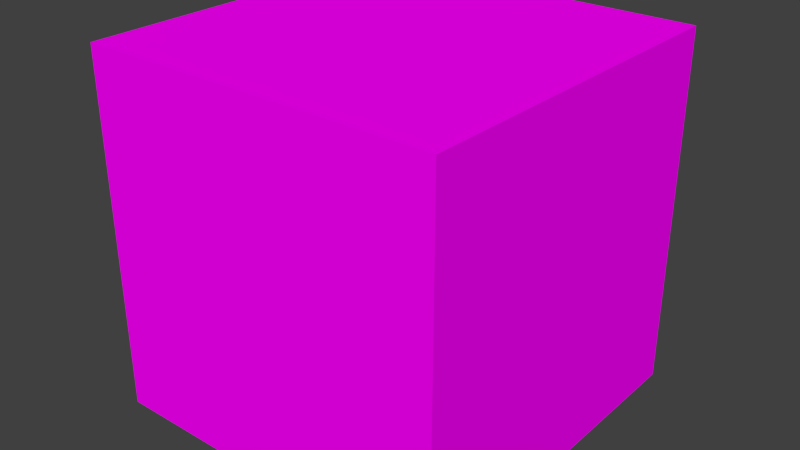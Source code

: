 # Source: Box.blend  (saved by Blender 2.75.0; exported with 4.5.12 LTS)
import bpy
from mathutils import Matrix  # noqa: F401  (used for matrix-valued properties, if any)

bpy.ops.wm.read_factory_settings(use_empty=True)
scene = bpy.context.scene
scene.name = 'Scene'

# ---- collections
col_collection_1 = bpy.data.collections.new('Collection 1'); scene.collection.children.link(col_collection_1)

# ---- images (referenced by path relative to the original .blend; pixels are not part of the script)
import os
ASSET_DIR = os.environ.get("B2B_ASSET_DIR", "")  # directory of the original .blend (textures are referenced by path, not embedded)
HERE = os.path.dirname(os.path.abspath(__file__))  # packed textures are extracted next to this script under _unpacked/

def load_image(name, relpath, width, height, colorspace="sRGB"):
    """Load a texture the original file referenced (path relative to the .blend, or extracted next to this script)."""
    p = next((c for c in (os.path.join(HERE, relpath), os.path.join(ASSET_DIR, relpath)) if relpath and os.path.exists(c)), "")
    if p:
        img = bpy.data.images.load(p, check_existing=True)
        img.name = name
    else:  # same state as the original file: an image datablock whose file is absent (Cycles renders it pink)
        img = bpy.data.images.new(name, width, height)
        img.source = "FILE"
        img.filepath = "//" + (relpath or name)
    img.colorspace_settings.name = colorspace
    return img
img_cubetest_png = load_image('CubeTest.png', 'CubeTest.png', 1024, 1024, 'sRGB')

# ---- materials (node trees are filled in below, after node groups)
mat_cube = bpy.data.materials.new('Cube')
mat_cube.alpha_threshold = 0.0
mat_cube.preview_render_type = 'CUBE'
mat_cube.roughness = 0.5

# ---- material node trees
mat_cube.use_nodes = True; mat_cube.node_tree.nodes.clear()
_N = mat_cube.node_tree.nodes; _L = mat_cube.node_tree.links
n0 = _N.new('ShaderNodeOutputMaterial'); n0.name = 'Material Output'; n0.location = (300, 300)
n1 = _N.new('ShaderNodeBsdfDiffuse'); n1.name = 'Diffuse BSDF'; n1.location = (10, 300)
n2 = _N.new('ShaderNodeTexImage'); n2.name = 'Image Texture'; n2.location = (-180, 300)
n2.width = 140
n2.image = img_cubetest_png
_L.new(n1.outputs[0], n0.inputs[0])
_L.new(n2.outputs[0], n1.inputs[0])
n0.is_active_output = True

# ---- world
world_world = bpy.data.worlds.new('World'); scene.world = world_world
world_world.color = (0.05088, 0.05088, 0.05088)
world_world.use_sun_shadow = False
world_world.sun_shadow_jitter_overblur = 0.0
world_world.cycles.sampling_method = 'MANUAL'
world_world.cycles.sample_map_resolution = 256

# ---- meshes
me_cube_001 = bpy.data.meshes.new('Cube.001')
me_cube_001.from_pydata([(-1.0, -1.0, -1.0), (-1.0, -1.0, 1.0), (-1.0, 1.0, -1.0), (-1.0, 1.0, 1.0), (1.0, -1.0, -1.0), (1.0, -1.0, 1.0), (1.0, 1.0, -1.0), (1.0, 1.0, 1.0)], [], [(1, 3, 2, 0), (3, 7, 6, 2), (7, 5, 4, 6), (5, 1, 0, 4), (0, 2, 6, 4), (5, 7, 3, 1)])
_uv = me_cube_001.uv_layers.new(name='UVMap')
_uv.uv.foreach_set('vector', [0.9999, 0.25, 0.9999, 0.5, 0.75, 0.5, 0.75, 0.25, 0.75, 0.75, 0.5, 0.75, 0.5, 0.5, 0.75, 0.5, 0.25, 0.5, 0.25, 0.25, 0.5, 0.25, 0.5, 0.5, 0.5, 8.661e-05, 0.75, 8.667e-05, 0.75, 0.25, 0.5, 0.25, 0.75, 0.25, 0.75, 0.5, 0.5, 0.5, 0.5, 0.25, 0.25, 0.25, 0.25, 0.5, 8.678e-05, 0.5, 8.655e-05, 0.25])
me_cube_001.materials.append(mat_cube)
me_cube_001.use_remesh_preserve_volume = False
me_cube_001.use_remesh_preserve_attributes = False
me_cube_001.use_mirror_vertex_groups = False
me_cube_001.update()

# ---- objects
ob_cube = bpy.data.objects.new('Cube', me_cube_001)

# ---- transforms, parenting, visibility, modifiers, constraints
ob_cube.location = (0.0, 0.0, 0.0)
ob_cube.lineart.crease_threshold = 0.0

# ---- collection membership
col_collection_1.objects.link(ob_cube)

# ---- scene / render settings (as saved in the file)
scene.frame_start = 1; scene.frame_end = 250; scene.frame_set(1)
scene.render.engine = 'CYCLES'
scene.render.resolution_percentage = 50
scene.render.dither_intensity = 0.0
scene.cycles.use_denoising = False
scene.cycles.samples = 10
scene.cycles.sampling_pattern = 'TABULATED_SOBOL'
scene.cycles.light_sampling_threshold = 0.0
scene.cycles.use_adaptive_sampling = False
scene.cycles.use_light_tree = False
scene.cycles.blur_glossy = 0.0
scene.cycles.pixel_filter_type = 'GAUSSIAN'
scene.cycles.sample_clamp_indirect = 0.0
scene.view_settings.view_transform = 'Standard'
bpy.context.view_layer.update()

# ---- added for rendering (the .blend has no active camera and no usable light): camera, sun
cam_auto = bpy.data.cameras.new('AutoCamera')
cam_auto.lens = 50.0
cam_auto.sensor_width = 36.0
cam_auto.clip_end = 1000.0
ob_auto_camera = bpy.data.objects.new('AutoCamera', cam_auto)
scene.collection.objects.link(ob_auto_camera)
ob_auto_camera.location = (3.20507, -3.84609, 2.56406)
ob_auto_camera.rotation_euler = (1.09748, -7.21219e-08, 0.694738)
scene.camera = ob_auto_camera
light_auto_sun = bpy.data.lights.new('AutoSun', 'SUN')
light_auto_sun.energy = 3.0
light_auto_sun.angle = 0.0523599
ob_auto_sun = bpy.data.objects.new('AutoSun', light_auto_sun)
scene.collection.objects.link(ob_auto_sun)
ob_auto_sun.rotation_euler = (0.872665, 0.174533, 0.523599)
bpy.context.view_layer.update()
